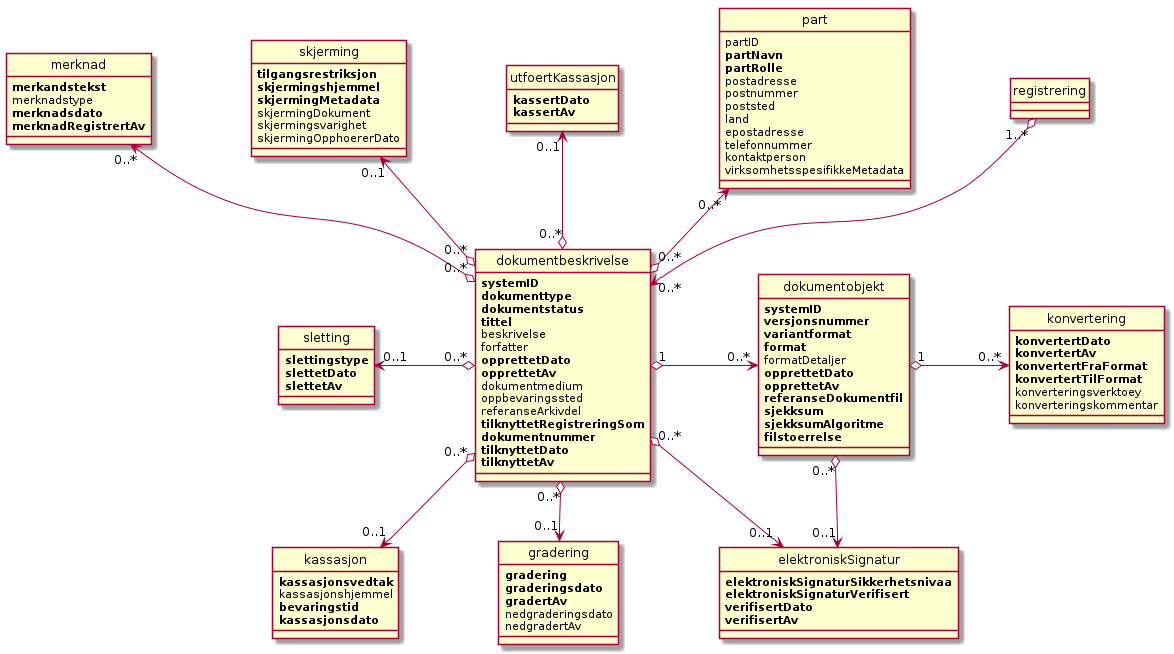

The diagram above was rendered by PlantUML. Its source (embedded in the PNG):
@startuml
scale max 4096 width
skinparam nodesep 100
hide circle

class merknad {
  <b>merkandstekst</b>
  merknadstype
  <b>merknadsdato</b>
  <b>merknadRegistrertAv</b>
}

class skjerming {
  <b>tilgangsrestriksjon</b>
  <b>skjermingshjemmel</b>
  <b>skjermingMetadata</b>
  skjermingDokument
  skjermingsvarighet
  skjermingOpphoererDato
}

class utfoertKassasjon {
  <b>kassertDato</b>
  <b>kassertAv</b>
}

class kassasjon {
  <b>kassasjonsvedtak</b>
  kassasjonshjemmel
  <b>bevaringstid</b>
  <b>kassasjonsdato</b>
}

class gradering {
  <b>gradering</b>
  <b>graderingsdato</b>
  <b>gradertAv</b>
  nedgraderingsdato
  nedgradertAv
}

class elektroniskSignatur {
  <b>elektroniskSignaturSikkerhetsnivaa</b>
  <b>elektroniskSignaturVerifisert</b>
  <b>verifisertDato</b>
  <b>verifisertAv</b>
}

class part {
  partID
  <b>partNavn</b>
  <b>partRolle</b>
  postadresse
  postnummer
  poststed
  land
  epostadresse
  telefonnummer
  kontaktperson
  virksomhetsspesifikkeMetadata
}

class dokumentbeskrivelse {
  <b>systemID</b>
  <b>dokumenttype</b>
  <b>dokumentstatus</b>
  <b>tittel</b>
  beskrivelse
  forfatter
  <b>opprettetDato</b>
  <b>opprettetAv</b>
  dokumentmedium
  oppbevaringssted
  referanseArkivdel
  <b>tilknyttetRegistreringSom</b>
  <b>dokumentnummer</b>
  <b>tilknyttetDato</b>
  <b>tilknyttetAv</b>
}

class dokumentobjekt {
  <b>systemID</b>
  <b>versjonsnummer</b>
  <b>variantformat</b>
  <b>format</b>
  formatDetaljer
  <b>opprettetDato</b>
  <b>opprettetAv</b>
  <b>referanseDokumentfil</b>
  <b>sjekksum</b>
  <b>sjekksumAlgoritme</b>
  <b>filstoerrelse</b>
}

class sletting {
  <b>slettingstype</b>
  <b>slettetDato</b>
  <b>slettetAv</b>
}

class konvertering {
  <b>konvertertDato</b>
  <b>konvertertAv</b>
  <b>konvertertFraFormat</b>
  <b>konvertertTilFormat</b>
  konverteringsverktoey
  konverteringskommentar
}

class registrering

registrering "1..*" o--> "0..*" dokumentbeskrivelse
dokumentbeskrivelse "1" o-> "0..*" dokumentobjekt
dokumentobjekt "1" o-> "0..*" konvertering

part "0..*" <--o "0..*" dokumentbeskrivelse
sletting "0..1" <-o "0..*" dokumentbeskrivelse

merknad "0..*" <--o "0..*" dokumentbeskrivelse
skjerming "0..1" <--o "0..*" dokumentbeskrivelse
utfoertKassasjon "0..1" <--o "0..*" dokumentbeskrivelse
dokumentbeskrivelse "0..*" o--> "0..1" kassasjon
dokumentbeskrivelse "0..*" o--> "0..1" gradering
dokumentbeskrivelse "0..*" o--> "0..1" elektroniskSignatur
dokumentobjekt "0..*" o--> "0..1" elektroniskSignatur

@enduml